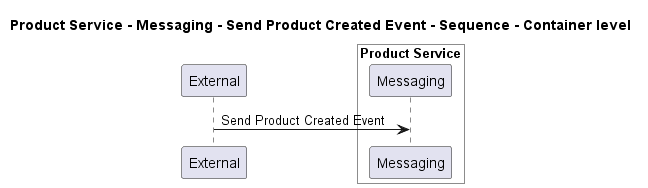

The diagram above was rendered by PlantUML. Its source (embedded in the PNG):
@startuml
!pragma layout smetana

title Product Service - Messaging - Send Product Created Event - Sequence - Container level

participant "External" as C4InterFlow.SoftwareSystems.ExternalSystem

box "Product Service" #White
    participant "Messaging" as ECommercePlatform.SoftwareSystems.ProductService.Containers.Messaging
end box


C4InterFlow.SoftwareSystems.ExternalSystem -> ECommercePlatform.SoftwareSystems.ProductService.Containers.Messaging : Send Product Created Event


@enduml